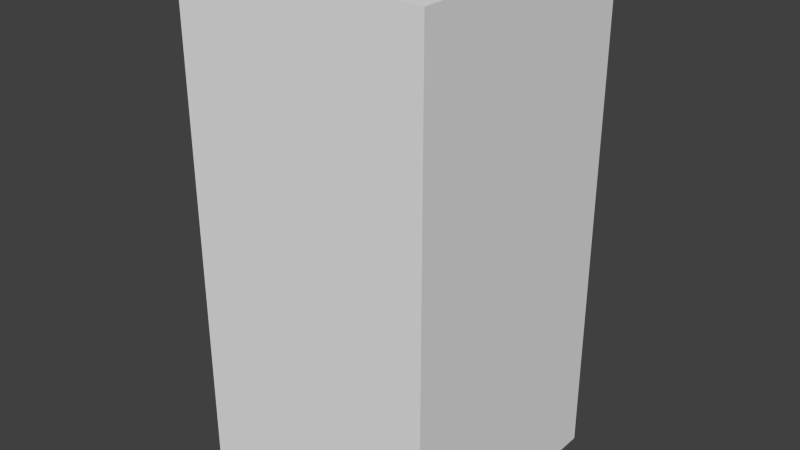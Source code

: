 # Source: greenDotThree.blend  (saved by Blender 2.68.0; exported with 4.5.12 LTS)
import bpy
from mathutils import Matrix  # noqa: F401  (used for matrix-valued properties, if any)

bpy.ops.wm.read_factory_settings(use_empty=True)
scene = bpy.context.scene
scene.name = 'Scene'

# ---- collections
col_collection_1 = bpy.data.collections.new('Collection 1'); scene.collection.children.link(col_collection_1)

# ---- world
world_world = bpy.data.worlds.new('World'); scene.world = world_world
world_world.color = (0.05088, 0.05088, 0.05088)
world_world.use_sun_shadow = False
world_world.sun_shadow_jitter_overblur = 0.0
world_world.cycles.sampling_method = 'MANUAL'
world_world.cycles.sample_map_resolution = 256

# ---- meshes
me_greendotthree = bpy.data.meshes.new('greenDotThree')
me_greendotthree.from_pydata([(-0.5, -0.5, -1.0), (-0.5, 0.5, -1.0), (0.5, 0.5, -1.0), (0.5, -0.5, -1.0), (-0.5, -0.5, 1.0), (-0.5, 0.5, 1.0), (0.5, 0.5, 1.0), (0.5, -0.5, 1.0)], [], [(4, 5, 1, 0), (5, 6, 2, 1), (6, 7, 3, 2), (7, 4, 0, 3), (0, 1, 2, 3), (7, 6, 5, 4)])
me_greendotthree.use_remesh_preserve_volume = False
me_greendotthree.use_remesh_preserve_attributes = False
me_greendotthree.use_mirror_vertex_groups = False
me_greendotthree.update()

# ---- objects
ob_greendotthree = bpy.data.objects.new('greenDotThree', me_greendotthree)

# ---- transforms, parenting, visibility, modifiers, constraints
ob_greendotthree.location = (0.0, 0.0, 0.0)
ob_greendotthree.lineart.crease_threshold = 0.0

# ---- collection membership
col_collection_1.objects.link(ob_greendotthree)

# ---- scene / render settings (as saved in the file)
scene.frame_start = 1; scene.frame_end = 250; scene.frame_set(1)
scene.render.engine = 'BLENDER_EEVEE_NEXT'
scene.render.image_settings.color_mode = 'RGB'
scene.render.image_settings.compression = 90
scene.render.resolution_percentage = 50
scene.render.dither_intensity = 0.0
scene.cycles.use_denoising = False
scene.cycles.samples = 10
scene.cycles.sampling_pattern = 'TABULATED_SOBOL'
scene.cycles.light_sampling_threshold = 0.0
scene.cycles.use_adaptive_sampling = False
scene.cycles.use_light_tree = False
scene.cycles.blur_glossy = 0.0
scene.cycles.volume_bounces = 1
scene.cycles.pixel_filter_type = 'GAUSSIAN'
scene.cycles.sample_clamp_indirect = 0.0
scene.view_settings.view_transform = 'Standard'
bpy.context.view_layer.update()

# ---- added for rendering (the .blend has no active camera and no usable light): camera, sun
cam_auto = bpy.data.cameras.new('AutoCamera')
cam_auto.lens = 50.0
cam_auto.sensor_width = 36.0
cam_auto.clip_end = 1000.0
ob_auto_camera = bpy.data.objects.new('AutoCamera', cam_auto)
scene.collection.objects.link(ob_auto_camera)
ob_auto_camera.location = (2.26633, -2.71959, 1.81306)
ob_auto_camera.rotation_euler = (1.09748, -7.21219e-08, 0.694738)
scene.camera = ob_auto_camera
light_auto_sun = bpy.data.lights.new('AutoSun', 'SUN')
light_auto_sun.energy = 3.0
light_auto_sun.angle = 0.0523599
ob_auto_sun = bpy.data.objects.new('AutoSun', light_auto_sun)
scene.collection.objects.link(ob_auto_sun)
ob_auto_sun.rotation_euler = (0.872665, 0.174533, 0.523599)
bpy.context.view_layer.update()
